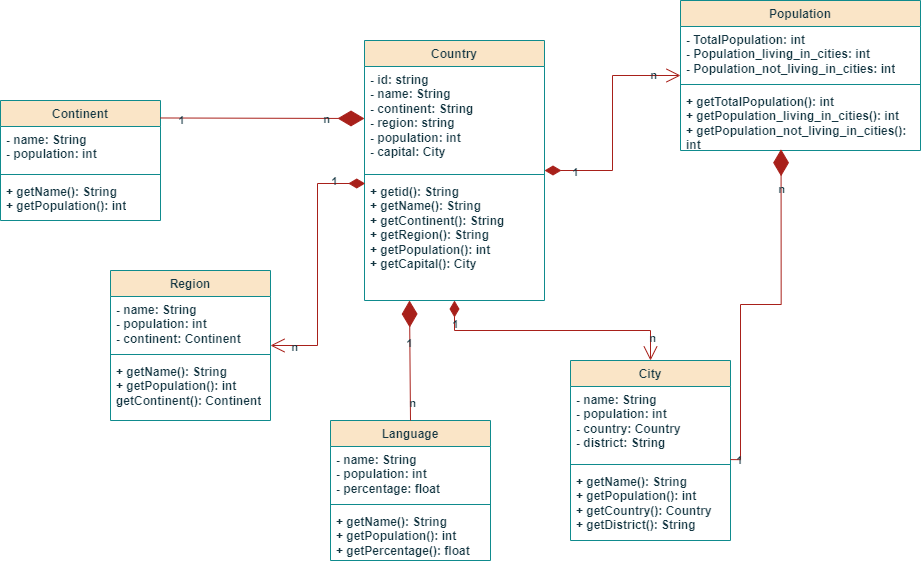

The diagram above was exported from draw.io. Its source (the exported page's mxGraphModel, read from the mxfile embedded in the PNG):
<mxGraphModel dx="1703" dy="848" grid="1" gridSize="10" guides="1" tooltips="1" connect="1" arrows="1" fold="1" page="1" pageScale="1" pageWidth="827" pageHeight="1169" math="0" shadow="0">
  <root>
    <mxCell id="WIyWlLk6GJQsqaUBKTNV-0" />
    <mxCell id="WIyWlLk6GJQsqaUBKTNV-1" parent="WIyWlLk6GJQsqaUBKTNV-0" />
    <mxCell id="B-JvRNYnu4CM49zrLITP-0" value="Continent" style="swimlane;fontStyle=1;align=center;verticalAlign=top;childLayout=stackLayout;horizontal=1;startSize=26;horizontalStack=0;resizeParent=1;resizeParentMax=0;resizeLast=0;collapsible=1;marginBottom=0;whiteSpace=wrap;html=1;labelBackgroundColor=none;fillColor=#FAE5C7;strokeColor=#0F8B8D;fontColor=#143642;" vertex="1" parent="WIyWlLk6GJQsqaUBKTNV-1">
      <mxGeometry x="10" y="280" width="160" height="120" as="geometry">
        <mxRectangle x="80" y="283" width="90" height="30" as="alternateBounds" />
      </mxGeometry>
    </mxCell>
    <mxCell id="B-JvRNYnu4CM49zrLITP-1" value="- name: String&lt;div&gt;- population: int&lt;/div&gt;" style="text;strokeColor=none;fillColor=none;align=left;verticalAlign=top;spacingLeft=4;spacingRight=4;overflow=hidden;rotatable=0;points=[[0,0.5],[1,0.5]];portConstraint=eastwest;whiteSpace=wrap;html=1;fontStyle=1;labelBackgroundColor=none;fontColor=#143642;" vertex="1" parent="B-JvRNYnu4CM49zrLITP-0">
      <mxGeometry y="26" width="160" height="44" as="geometry" />
    </mxCell>
    <mxCell id="B-JvRNYnu4CM49zrLITP-2" value="" style="line;strokeWidth=1;fillColor=none;align=left;verticalAlign=middle;spacingTop=-1;spacingLeft=3;spacingRight=3;rotatable=0;labelPosition=right;points=[];portConstraint=eastwest;fontStyle=1;labelBackgroundColor=none;strokeColor=#0F8B8D;fontColor=#143642;" vertex="1" parent="B-JvRNYnu4CM49zrLITP-0">
      <mxGeometry y="70" width="160" height="8" as="geometry" />
    </mxCell>
    <mxCell id="B-JvRNYnu4CM49zrLITP-3" value="+ getName(): String&lt;div&gt;+ getPopulation(): int&lt;/div&gt;" style="text;strokeColor=none;fillColor=none;align=left;verticalAlign=top;spacingLeft=4;spacingRight=4;overflow=hidden;rotatable=0;points=[[0,0.5],[1,0.5]];portConstraint=eastwest;whiteSpace=wrap;html=1;fontStyle=1;labelBackgroundColor=none;fontColor=#143642;" vertex="1" parent="B-JvRNYnu4CM49zrLITP-0">
      <mxGeometry y="78" width="160" height="42" as="geometry" />
    </mxCell>
    <mxCell id="B-JvRNYnu4CM49zrLITP-4" value="Population" style="swimlane;fontStyle=1;align=center;verticalAlign=top;childLayout=stackLayout;horizontal=1;startSize=26;horizontalStack=0;resizeParent=1;resizeParentMax=0;resizeLast=0;collapsible=1;marginBottom=0;whiteSpace=wrap;html=1;labelBackgroundColor=none;fillColor=#FAE5C7;strokeColor=#0F8B8D;fontColor=#143642;" vertex="1" parent="WIyWlLk6GJQsqaUBKTNV-1">
      <mxGeometry x="690" y="180" width="240" height="150" as="geometry">
        <mxRectangle x="690" y="180" width="100" height="30" as="alternateBounds" />
      </mxGeometry>
    </mxCell>
    <mxCell id="B-JvRNYnu4CM49zrLITP-5" value="- TotalPopulation: int&lt;div&gt;- Population_living_in_cities: int&lt;/div&gt;&lt;div&gt;- Population_not_living_in_cities: int&lt;/div&gt;" style="text;strokeColor=none;fillColor=none;align=left;verticalAlign=top;spacingLeft=4;spacingRight=4;overflow=hidden;rotatable=0;points=[[0,0.5],[1,0.5]];portConstraint=eastwest;whiteSpace=wrap;html=1;fontStyle=1;labelBackgroundColor=none;fontColor=#143642;" vertex="1" parent="B-JvRNYnu4CM49zrLITP-4">
      <mxGeometry y="26" width="240" height="54" as="geometry" />
    </mxCell>
    <mxCell id="B-JvRNYnu4CM49zrLITP-6" value="" style="line;strokeWidth=1;fillColor=none;align=left;verticalAlign=middle;spacingTop=-1;spacingLeft=3;spacingRight=3;rotatable=0;labelPosition=right;points=[];portConstraint=eastwest;fontStyle=1;labelBackgroundColor=none;strokeColor=#0F8B8D;fontColor=#143642;" vertex="1" parent="B-JvRNYnu4CM49zrLITP-4">
      <mxGeometry y="80" width="240" height="8" as="geometry" />
    </mxCell>
    <mxCell id="B-JvRNYnu4CM49zrLITP-7" value="&lt;div&gt;+ getTotalPopulation(): int&lt;/div&gt;+ getPopulation_living_in_cities(): int&lt;div&gt;+ getPopulation_not_living_in_cities(): int&lt;/div&gt;&lt;div&gt;&lt;br&gt;&lt;/div&gt;" style="text;strokeColor=none;fillColor=none;align=left;verticalAlign=top;spacingLeft=4;spacingRight=4;overflow=hidden;rotatable=0;points=[[0,0.5],[1,0.5]];portConstraint=eastwest;whiteSpace=wrap;html=1;fontStyle=1;labelBackgroundColor=none;fontColor=#143642;" vertex="1" parent="B-JvRNYnu4CM49zrLITP-4">
      <mxGeometry y="88" width="240" height="62" as="geometry" />
    </mxCell>
    <mxCell id="B-JvRNYnu4CM49zrLITP-8" value="Language" style="swimlane;fontStyle=1;align=center;verticalAlign=top;childLayout=stackLayout;horizontal=1;startSize=26;horizontalStack=0;resizeParent=1;resizeParentMax=0;resizeLast=0;collapsible=1;marginBottom=0;whiteSpace=wrap;html=1;labelBackgroundColor=none;fillColor=#FAE5C7;strokeColor=#0F8B8D;fontColor=#143642;" vertex="1" parent="WIyWlLk6GJQsqaUBKTNV-1">
      <mxGeometry x="340" y="600" width="160" height="140" as="geometry">
        <mxRectangle x="374" y="585" width="90" height="30" as="alternateBounds" />
      </mxGeometry>
    </mxCell>
    <mxCell id="B-JvRNYnu4CM49zrLITP-9" value="- name: String&lt;div&gt;- population: int&lt;/div&gt;&lt;div&gt;- percentage: float&lt;/div&gt;" style="text;strokeColor=none;fillColor=none;align=left;verticalAlign=top;spacingLeft=4;spacingRight=4;overflow=hidden;rotatable=0;points=[[0,0.5],[1,0.5]];portConstraint=eastwest;whiteSpace=wrap;html=1;fontStyle=1;labelBackgroundColor=none;fontColor=#143642;" vertex="1" parent="B-JvRNYnu4CM49zrLITP-8">
      <mxGeometry y="26" width="160" height="54" as="geometry" />
    </mxCell>
    <mxCell id="B-JvRNYnu4CM49zrLITP-10" value="" style="line;strokeWidth=1;fillColor=none;align=left;verticalAlign=middle;spacingTop=-1;spacingLeft=3;spacingRight=3;rotatable=0;labelPosition=right;points=[];portConstraint=eastwest;fontStyle=1;labelBackgroundColor=none;strokeColor=#0F8B8D;fontColor=#143642;" vertex="1" parent="B-JvRNYnu4CM49zrLITP-8">
      <mxGeometry y="80" width="160" height="8" as="geometry" />
    </mxCell>
    <mxCell id="B-JvRNYnu4CM49zrLITP-11" value="+ getName(): String&lt;div&gt;+ getPopulation(): int&lt;/div&gt;&lt;div&gt;+ getPercentage(): float&lt;/div&gt;" style="text;strokeColor=none;fillColor=none;align=left;verticalAlign=top;spacingLeft=4;spacingRight=4;overflow=hidden;rotatable=0;points=[[0,0.5],[1,0.5]];portConstraint=eastwest;whiteSpace=wrap;html=1;fontStyle=1;labelBackgroundColor=none;fontColor=#143642;" vertex="1" parent="B-JvRNYnu4CM49zrLITP-8">
      <mxGeometry y="88" width="160" height="52" as="geometry" />
    </mxCell>
    <mxCell id="B-JvRNYnu4CM49zrLITP-12" value="Region" style="swimlane;fontStyle=1;align=center;verticalAlign=top;childLayout=stackLayout;horizontal=1;startSize=26;horizontalStack=0;resizeParent=1;resizeParentMax=0;resizeLast=0;collapsible=1;marginBottom=0;whiteSpace=wrap;html=1;labelBackgroundColor=none;fillColor=#FAE5C7;strokeColor=#0F8B8D;fontColor=#143642;" vertex="1" parent="WIyWlLk6GJQsqaUBKTNV-1">
      <mxGeometry x="120" y="450" width="160" height="150" as="geometry">
        <mxRectangle x="120" y="450" width="80" height="30" as="alternateBounds" />
      </mxGeometry>
    </mxCell>
    <mxCell id="B-JvRNYnu4CM49zrLITP-13" value="- name: String&lt;div&gt;- population: int&lt;/div&gt;&lt;div&gt;- continent: Continent&lt;/div&gt;" style="text;strokeColor=none;fillColor=none;align=left;verticalAlign=top;spacingLeft=4;spacingRight=4;overflow=hidden;rotatable=0;points=[[0,0.5],[1,0.5]];portConstraint=eastwest;whiteSpace=wrap;html=1;fontStyle=1;labelBackgroundColor=none;fontColor=#143642;" vertex="1" parent="B-JvRNYnu4CM49zrLITP-12">
      <mxGeometry y="26" width="160" height="54" as="geometry" />
    </mxCell>
    <mxCell id="B-JvRNYnu4CM49zrLITP-14" value="" style="line;strokeWidth=1;fillColor=none;align=left;verticalAlign=middle;spacingTop=-1;spacingLeft=3;spacingRight=3;rotatable=0;labelPosition=right;points=[];portConstraint=eastwest;fontStyle=1;labelBackgroundColor=none;strokeColor=#0F8B8D;fontColor=#143642;" vertex="1" parent="B-JvRNYnu4CM49zrLITP-12">
      <mxGeometry y="80" width="160" height="8" as="geometry" />
    </mxCell>
    <mxCell id="B-JvRNYnu4CM49zrLITP-15" value="+ getName(): String&lt;div&gt;+ getPopulation(): int&lt;/div&gt;&lt;div&gt;getContinent(): Continent&lt;/div&gt;" style="text;strokeColor=none;fillColor=none;align=left;verticalAlign=top;spacingLeft=4;spacingRight=4;overflow=hidden;rotatable=0;points=[[0,0.5],[1,0.5]];portConstraint=eastwest;whiteSpace=wrap;html=1;fontStyle=1;labelBackgroundColor=none;fontColor=#143642;" vertex="1" parent="B-JvRNYnu4CM49zrLITP-12">
      <mxGeometry y="88" width="160" height="62" as="geometry" />
    </mxCell>
    <mxCell id="B-JvRNYnu4CM49zrLITP-16" value="Country" style="swimlane;fontStyle=1;align=center;verticalAlign=top;childLayout=stackLayout;horizontal=1;startSize=26;horizontalStack=0;resizeParent=1;resizeParentMax=0;resizeLast=0;collapsible=1;marginBottom=0;whiteSpace=wrap;html=1;labelBackgroundColor=none;fillColor=#FAE5C7;strokeColor=#0F8B8D;fontColor=#143642;" vertex="1" parent="WIyWlLk6GJQsqaUBKTNV-1">
      <mxGeometry x="374" y="220" width="180" height="260" as="geometry">
        <mxRectangle x="374" y="220" width="80" height="30" as="alternateBounds" />
      </mxGeometry>
    </mxCell>
    <mxCell id="B-JvRNYnu4CM49zrLITP-17" value="- id: string&lt;div&gt;- name: String&lt;/div&gt;&lt;div&gt;- continent: String&lt;/div&gt;&lt;div&gt;- region: string&lt;/div&gt;&lt;div&gt;- population: int&lt;/div&gt;&lt;div&gt;- capital: City&lt;/div&gt;" style="text;strokeColor=none;fillColor=none;align=left;verticalAlign=top;spacingLeft=4;spacingRight=4;overflow=hidden;rotatable=0;points=[[0,0.5],[1,0.5]];portConstraint=eastwest;whiteSpace=wrap;html=1;fontStyle=1;labelBackgroundColor=none;fontColor=#143642;" vertex="1" parent="B-JvRNYnu4CM49zrLITP-16">
      <mxGeometry y="26" width="180" height="104" as="geometry" />
    </mxCell>
    <mxCell id="B-JvRNYnu4CM49zrLITP-18" value="" style="line;strokeWidth=1;fillColor=none;align=left;verticalAlign=middle;spacingTop=-1;spacingLeft=3;spacingRight=3;rotatable=0;labelPosition=right;points=[];portConstraint=eastwest;fontStyle=1;labelBackgroundColor=none;strokeColor=#0F8B8D;fontColor=#143642;" vertex="1" parent="B-JvRNYnu4CM49zrLITP-16">
      <mxGeometry y="130" width="180" height="8" as="geometry" />
    </mxCell>
    <mxCell id="B-JvRNYnu4CM49zrLITP-19" value="+ getid(): String&lt;div&gt;+ getName(): String&lt;/div&gt;&lt;div&gt;+ getContinent(): String&lt;/div&gt;&lt;div&gt;+ getRegion(): String&lt;/div&gt;&lt;div&gt;+ getPopulation(): int&lt;/div&gt;&lt;div&gt;+ getCapital(): City&lt;/div&gt;" style="text;strokeColor=none;fillColor=none;align=left;verticalAlign=top;spacingLeft=4;spacingRight=4;overflow=hidden;rotatable=0;points=[[0,0.5],[1,0.5]];portConstraint=eastwest;whiteSpace=wrap;html=1;fontStyle=1;labelBackgroundColor=none;fontColor=#143642;" vertex="1" parent="B-JvRNYnu4CM49zrLITP-16">
      <mxGeometry y="138" width="180" height="122" as="geometry" />
    </mxCell>
    <mxCell id="B-JvRNYnu4CM49zrLITP-20" value="City" style="swimlane;fontStyle=1;align=center;verticalAlign=top;childLayout=stackLayout;horizontal=1;startSize=26;horizontalStack=0;resizeParent=1;resizeParentMax=0;resizeLast=0;collapsible=1;marginBottom=0;whiteSpace=wrap;html=1;labelBackgroundColor=none;fillColor=#FAE5C7;strokeColor=#0F8B8D;fontColor=#143642;" vertex="1" parent="WIyWlLk6GJQsqaUBKTNV-1">
      <mxGeometry x="580" y="540" width="160" height="180" as="geometry">
        <mxRectangle x="580" y="435" width="60" height="30" as="alternateBounds" />
      </mxGeometry>
    </mxCell>
    <mxCell id="B-JvRNYnu4CM49zrLITP-21" value="- name: String&lt;div&gt;- population: int&lt;/div&gt;&lt;div&gt;- country: Country&lt;/div&gt;&lt;div&gt;- district: String&lt;/div&gt;" style="text;strokeColor=none;fillColor=none;align=left;verticalAlign=top;spacingLeft=4;spacingRight=4;overflow=hidden;rotatable=0;points=[[0,0.5],[1,0.5]];portConstraint=eastwest;whiteSpace=wrap;html=1;fontStyle=1;labelBackgroundColor=none;fontColor=#143642;" vertex="1" parent="B-JvRNYnu4CM49zrLITP-20">
      <mxGeometry y="26" width="160" height="74" as="geometry" />
    </mxCell>
    <mxCell id="B-JvRNYnu4CM49zrLITP-22" value="" style="line;strokeWidth=1;fillColor=none;align=left;verticalAlign=middle;spacingTop=-1;spacingLeft=3;spacingRight=3;rotatable=0;labelPosition=right;points=[];portConstraint=eastwest;fontStyle=1;labelBackgroundColor=none;strokeColor=#0F8B8D;fontColor=#143642;" vertex="1" parent="B-JvRNYnu4CM49zrLITP-20">
      <mxGeometry y="100" width="160" height="8" as="geometry" />
    </mxCell>
    <mxCell id="B-JvRNYnu4CM49zrLITP-23" value="+ getName(): String&lt;div&gt;+ getPopulation(): int&lt;/div&gt;&lt;div&gt;+ getCountry(): Country&lt;/div&gt;&lt;div&gt;+ getDistrict(): String&lt;/div&gt;" style="text;strokeColor=none;fillColor=none;align=left;verticalAlign=top;spacingLeft=4;spacingRight=4;overflow=hidden;rotatable=0;points=[[0,0.5],[1,0.5]];portConstraint=eastwest;whiteSpace=wrap;html=1;fontStyle=1;labelBackgroundColor=none;fontColor=#143642;" vertex="1" parent="B-JvRNYnu4CM49zrLITP-20">
      <mxGeometry y="108" width="160" height="72" as="geometry" />
    </mxCell>
    <mxCell id="B-JvRNYnu4CM49zrLITP-31" value="" style="endArrow=open;html=1;endSize=12;startArrow=diamondThin;startSize=14;startFill=1;edgeStyle=orthogonalEdgeStyle;align=left;verticalAlign=bottom;rounded=0;exitX=1;exitY=0.5;exitDx=0;exitDy=0;entryX=0;entryY=0.5;entryDx=0;entryDy=0;fontStyle=1;labelBackgroundColor=none;fontColor=default;strokeColor=#A8201A;" edge="1" parent="WIyWlLk6GJQsqaUBKTNV-1" source="B-JvRNYnu4CM49zrLITP-16" target="B-JvRNYnu4CM49zrLITP-4">
      <mxGeometry x="-1" y="3" relative="1" as="geometry">
        <mxPoint x="390" y="410" as="sourcePoint" />
        <mxPoint x="550" y="410" as="targetPoint" />
      </mxGeometry>
    </mxCell>
    <mxCell id="B-JvRNYnu4CM49zrLITP-37" value="n" style="edgeLabel;html=1;align=center;verticalAlign=middle;resizable=0;points=[];fontStyle=1;labelBackgroundColor=none;fontColor=#143642;" vertex="1" connectable="0" parent="B-JvRNYnu4CM49zrLITP-31">
      <mxGeometry x="0.7626" y="1" relative="1" as="geometry">
        <mxPoint as="offset" />
      </mxGeometry>
    </mxCell>
    <mxCell id="B-JvRNYnu4CM49zrLITP-50" value="1" style="edgeLabel;html=1;align=center;verticalAlign=middle;resizable=0;points=[];fontStyle=1;labelBackgroundColor=none;fontColor=#143642;" vertex="1" connectable="0" parent="B-JvRNYnu4CM49zrLITP-31">
      <mxGeometry x="-0.7384" y="-1" relative="1" as="geometry">
        <mxPoint as="offset" />
      </mxGeometry>
    </mxCell>
    <mxCell id="B-JvRNYnu4CM49zrLITP-32" value="" style="endArrow=open;html=1;endSize=12;startArrow=diamondThin;startSize=14;startFill=1;edgeStyle=orthogonalEdgeStyle;align=left;verticalAlign=bottom;rounded=0;exitX=0.5;exitY=1;exitDx=0;exitDy=0;entryX=0.5;entryY=0;entryDx=0;entryDy=0;fontStyle=1;labelBackgroundColor=none;fontColor=default;strokeColor=#A8201A;" edge="1" parent="WIyWlLk6GJQsqaUBKTNV-1" source="B-JvRNYnu4CM49zrLITP-16" target="B-JvRNYnu4CM49zrLITP-20">
      <mxGeometry x="-1" y="3" relative="1" as="geometry">
        <mxPoint x="390" y="410" as="sourcePoint" />
        <mxPoint x="550" y="410" as="targetPoint" />
      </mxGeometry>
    </mxCell>
    <mxCell id="B-JvRNYnu4CM49zrLITP-42" value="n" style="edgeLabel;html=1;align=center;verticalAlign=middle;resizable=0;points=[];fontStyle=1;labelBackgroundColor=none;fontColor=#143642;" vertex="1" connectable="0" parent="B-JvRNYnu4CM49zrLITP-32">
      <mxGeometry x="0.8294" y="1" relative="1" as="geometry">
        <mxPoint as="offset" />
      </mxGeometry>
    </mxCell>
    <mxCell id="B-JvRNYnu4CM49zrLITP-49" value="1" style="edgeLabel;html=1;align=center;verticalAlign=middle;resizable=0;points=[];fontStyle=1;labelBackgroundColor=none;fontColor=#143642;" vertex="1" connectable="0" parent="B-JvRNYnu4CM49zrLITP-32">
      <mxGeometry x="-0.8158" relative="1" as="geometry">
        <mxPoint as="offset" />
      </mxGeometry>
    </mxCell>
    <mxCell id="B-JvRNYnu4CM49zrLITP-34" value="" style="endArrow=open;html=1;endSize=12;startArrow=diamondThin;startSize=14;startFill=1;edgeStyle=orthogonalEdgeStyle;align=left;verticalAlign=bottom;rounded=0;exitX=0.004;exitY=0.041;exitDx=0;exitDy=0;exitPerimeter=0;entryX=1;entryY=0.5;entryDx=0;entryDy=0;fontStyle=1;labelBackgroundColor=none;fontColor=default;strokeColor=#A8201A;" edge="1" parent="WIyWlLk6GJQsqaUBKTNV-1" source="B-JvRNYnu4CM49zrLITP-19" target="B-JvRNYnu4CM49zrLITP-12">
      <mxGeometry x="-1" y="3" relative="1" as="geometry">
        <mxPoint x="260" y="410" as="sourcePoint" />
        <mxPoint x="420" y="410" as="targetPoint" />
      </mxGeometry>
    </mxCell>
    <mxCell id="B-JvRNYnu4CM49zrLITP-47" value="n" style="edgeLabel;html=1;align=center;verticalAlign=middle;resizable=0;points=[];fontStyle=1;labelBackgroundColor=none;fontColor=#143642;" vertex="1" connectable="0" parent="B-JvRNYnu4CM49zrLITP-34">
      <mxGeometry x="0.8125" y="1" relative="1" as="geometry">
        <mxPoint as="offset" />
      </mxGeometry>
    </mxCell>
    <mxCell id="B-JvRNYnu4CM49zrLITP-48" value="1" style="edgeLabel;html=1;align=center;verticalAlign=middle;resizable=0;points=[];fontStyle=1;labelBackgroundColor=none;fontColor=#143642;" vertex="1" connectable="0" parent="B-JvRNYnu4CM49zrLITP-34">
      <mxGeometry x="-0.7522" y="4" relative="1" as="geometry">
        <mxPoint y="-7" as="offset" />
      </mxGeometry>
    </mxCell>
    <mxCell id="B-JvRNYnu4CM49zrLITP-35" value="" style="endArrow=diamondThin;endFill=1;endSize=24;html=1;rounded=0;exitX=1;exitY=0.5;exitDx=0;exitDy=0;entryX=0.419;entryY=0.98;entryDx=0;entryDy=0;entryPerimeter=0;edgeStyle=orthogonalEdgeStyle;fontStyle=1;labelBackgroundColor=none;fontColor=default;strokeColor=#A8201A;" edge="1" parent="WIyWlLk6GJQsqaUBKTNV-1" target="B-JvRNYnu4CM49zrLITP-7">
      <mxGeometry width="160" relative="1" as="geometry">
        <mxPoint x="740" y="639.09" as="sourcePoint" />
        <mxPoint x="811.9200000000001" y="369.996" as="targetPoint" />
        <Array as="points">
          <mxPoint x="750" y="639" />
          <mxPoint x="750" y="484" />
          <mxPoint x="791" y="484" />
        </Array>
      </mxGeometry>
    </mxCell>
    <mxCell id="B-JvRNYnu4CM49zrLITP-38" value="1" style="edgeLabel;html=1;align=center;verticalAlign=middle;resizable=0;points=[];fontStyle=1;labelBackgroundColor=none;fontColor=#143642;" vertex="1" connectable="0" parent="B-JvRNYnu4CM49zrLITP-35">
      <mxGeometry x="-0.9571" relative="1" as="geometry">
        <mxPoint as="offset" />
      </mxGeometry>
    </mxCell>
    <mxCell id="B-JvRNYnu4CM49zrLITP-43" value="n" style="edgeLabel;html=1;align=center;verticalAlign=middle;resizable=0;points=[];fontStyle=1;labelBackgroundColor=none;fontColor=#143642;" vertex="1" connectable="0" parent="B-JvRNYnu4CM49zrLITP-35">
      <mxGeometry x="0.7808" relative="1" as="geometry">
        <mxPoint as="offset" />
      </mxGeometry>
    </mxCell>
    <mxCell id="B-JvRNYnu4CM49zrLITP-39" value="" style="endArrow=diamondThin;endFill=1;endSize=24;html=1;rounded=0;exitX=0.5;exitY=0;exitDx=0;exitDy=0;entryX=0.25;entryY=1;entryDx=0;entryDy=0;entryPerimeter=0;fontStyle=1;labelBackgroundColor=none;fontColor=default;strokeColor=#A8201A;" edge="1" parent="WIyWlLk6GJQsqaUBKTNV-1" source="B-JvRNYnu4CM49zrLITP-8" target="B-JvRNYnu4CM49zrLITP-19">
      <mxGeometry width="160" relative="1" as="geometry">
        <mxPoint x="360" y="470" as="sourcePoint" />
        <mxPoint x="520" y="470" as="targetPoint" />
      </mxGeometry>
    </mxCell>
    <mxCell id="B-JvRNYnu4CM49zrLITP-40" value="n" style="edgeLabel;html=1;align=center;verticalAlign=middle;resizable=0;points=[];fontStyle=1;labelBackgroundColor=none;fontColor=#143642;" vertex="1" connectable="0" parent="B-JvRNYnu4CM49zrLITP-39">
      <mxGeometry x="-0.6367" y="2" relative="1" as="geometry">
        <mxPoint x="3" y="4" as="offset" />
      </mxGeometry>
    </mxCell>
    <mxCell id="B-JvRNYnu4CM49zrLITP-41" value="1" style="edgeLabel;html=1;align=center;verticalAlign=middle;resizable=0;points=[];fontStyle=1;labelBackgroundColor=none;fontColor=#143642;" vertex="1" connectable="0" parent="B-JvRNYnu4CM49zrLITP-39">
      <mxGeometry x="0.2945" y="1" relative="1" as="geometry">
        <mxPoint as="offset" />
      </mxGeometry>
    </mxCell>
    <mxCell id="B-JvRNYnu4CM49zrLITP-44" value="" style="endArrow=diamondThin;endFill=1;endSize=24;html=1;rounded=0;entryX=0;entryY=0.5;entryDx=0;entryDy=0;fontStyle=1;labelBackgroundColor=none;fontColor=default;strokeColor=#A8201A;" edge="1" parent="WIyWlLk6GJQsqaUBKTNV-1" target="B-JvRNYnu4CM49zrLITP-17">
      <mxGeometry width="160" relative="1" as="geometry">
        <mxPoint x="170" y="297.47" as="sourcePoint" />
        <mxPoint x="330" y="297.47" as="targetPoint" />
      </mxGeometry>
    </mxCell>
    <mxCell id="B-JvRNYnu4CM49zrLITP-45" value="1" style="edgeLabel;html=1;align=center;verticalAlign=middle;resizable=0;points=[];fontStyle=1;labelBackgroundColor=none;fontColor=#143642;" vertex="1" connectable="0" parent="B-JvRNYnu4CM49zrLITP-44">
      <mxGeometry x="-0.807" y="-2" relative="1" as="geometry">
        <mxPoint as="offset" />
      </mxGeometry>
    </mxCell>
    <mxCell id="B-JvRNYnu4CM49zrLITP-46" value="n" style="edgeLabel;html=1;align=center;verticalAlign=middle;resizable=0;points=[];fontStyle=1;labelBackgroundColor=none;fontColor=#143642;" vertex="1" connectable="0" parent="B-JvRNYnu4CM49zrLITP-44">
      <mxGeometry x="0.6171" relative="1" as="geometry">
        <mxPoint as="offset" />
      </mxGeometry>
    </mxCell>
  </root>
</mxGraphModel>